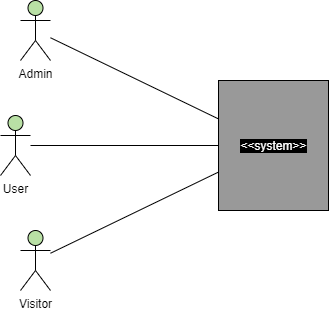

The diagram above was exported from draw.io. Its source (the exported page's mxGraphModel, read from the mxfile embedded in the PNG):
<mxGraphModel dx="1329" dy="806" grid="1" gridSize="10" guides="1" tooltips="1" connect="1" arrows="1" fold="1" page="1" pageScale="1" pageWidth="827" pageHeight="1169" math="0" shadow="0">
  <root>
    <mxCell id="0" />
    <mxCell id="1" parent="0" />
    <mxCell id="lquXTF0Hpv7Mb-byAhuf-1" value="&lt;span style=&quot;background-color: rgb(0 , 0 , 0)&quot;&gt;&lt;font color=&quot;#ffffff&quot;&gt;&amp;lt;&amp;lt;system&amp;gt;&amp;gt;&lt;/font&gt;&lt;/span&gt;" style="html=1;fillColor=#999999;" parent="1" vertex="1">
      <mxGeometry x="728" y="230" width="110" height="130" as="geometry" />
    </mxCell>
    <mxCell id="lquXTF0Hpv7Mb-byAhuf-2" value="Admin" style="shape=umlActor;verticalLabelPosition=bottom;labelBackgroundColor=#ffffff;verticalAlign=top;html=1;fillColor=#B9E0A5;" parent="1" vertex="1">
      <mxGeometry x="530" y="150" width="30" height="60" as="geometry" />
    </mxCell>
    <mxCell id="lquXTF0Hpv7Mb-byAhuf-3" value="User" style="shape=umlActor;verticalLabelPosition=bottom;labelBackgroundColor=#ffffff;verticalAlign=top;html=1;fillColor=#B9E0A5;" parent="1" vertex="1">
      <mxGeometry x="510" y="265" width="30" height="60" as="geometry" />
    </mxCell>
    <mxCell id="lquXTF0Hpv7Mb-byAhuf-5" value="" style="endArrow=none;html=1;" parent="1" source="lquXTF0Hpv7Mb-byAhuf-2" target="lquXTF0Hpv7Mb-byAhuf-1" edge="1">
      <mxGeometry width="50" height="50" relative="1" as="geometry">
        <mxPoint x="530" y="580" as="sourcePoint" />
        <mxPoint x="580" y="530" as="targetPoint" />
      </mxGeometry>
    </mxCell>
    <mxCell id="lquXTF0Hpv7Mb-byAhuf-6" value="" style="endArrow=none;html=1;" parent="1" source="lquXTF0Hpv7Mb-byAhuf-3" target="lquXTF0Hpv7Mb-byAhuf-1" edge="1">
      <mxGeometry width="50" height="50" relative="1" as="geometry">
        <mxPoint x="555" y="150" as="sourcePoint" />
        <mxPoint x="738" y="312.5" as="targetPoint" />
      </mxGeometry>
    </mxCell>
    <mxCell id="lquXTF0Hpv7Mb-byAhuf-13" value="Visitor" style="shape=umlActor;verticalLabelPosition=bottom;labelBackgroundColor=#ffffff;verticalAlign=top;html=1;fillColor=#B9E0A5;" parent="1" vertex="1">
      <mxGeometry x="530" y="380" width="30" height="60" as="geometry" />
    </mxCell>
    <mxCell id="lquXTF0Hpv7Mb-byAhuf-14" value="" style="endArrow=none;html=1;" parent="1" source="lquXTF0Hpv7Mb-byAhuf-13" target="lquXTF0Hpv7Mb-byAhuf-1" edge="1">
      <mxGeometry width="50" height="50" relative="1" as="geometry">
        <mxPoint x="505" y="260" as="sourcePoint" />
        <mxPoint x="738" y="305" as="targetPoint" />
      </mxGeometry>
    </mxCell>
  </root>
</mxGraphModel>